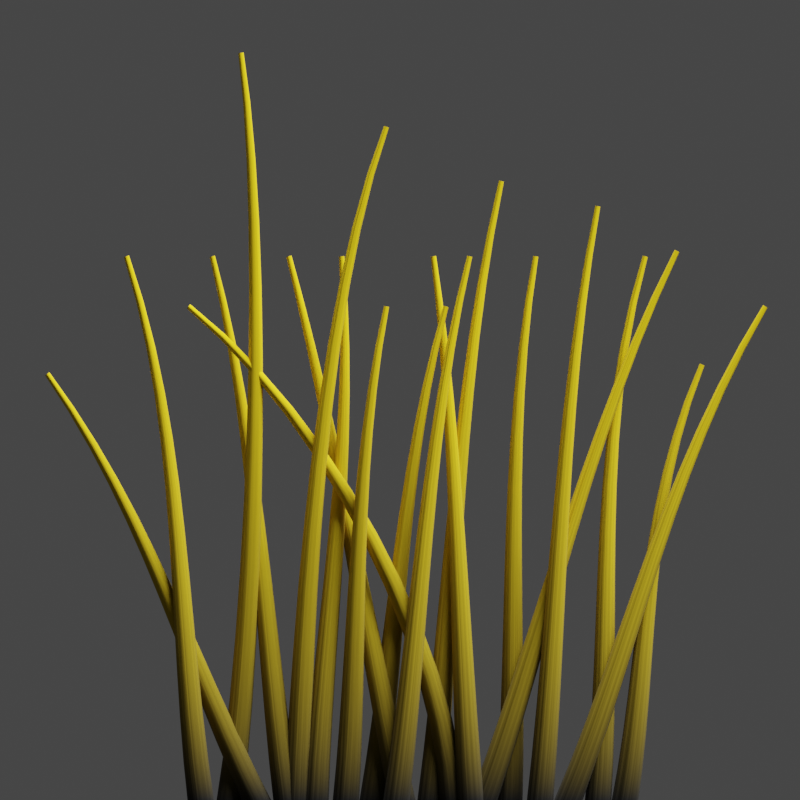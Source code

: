 # Source: grass01.blend  (saved by Blender 3.6.14; exported with 4.5.12 LTS)
import bpy
from mathutils import Matrix  # noqa: F401  (used for matrix-valued properties, if any)

bpy.ops.wm.read_factory_settings(use_empty=True)
scene = bpy.context.scene
scene.name = 'Scene'

# ---- collections
col_collection = bpy.data.collections.new('Collection'); scene.collection.children.link(col_collection)

# ---- materials (node trees are filled in below, after node groups)
mat_grass = bpy.data.materials.new('grass')

# ---- material node trees
mat_grass.use_nodes = True; mat_grass.node_tree.nodes.clear()
_N = mat_grass.node_tree.nodes; _L = mat_grass.node_tree.links
n0 = _N.new('ShaderNodeOutputMaterial'); n0.name = 'Material Output'; n0.location = (300, 300)
n1 = _N.new('ShaderNodeSeparateXYZ'); n1.name = 'Separate XYZ'; n1.location = (-573, 112)
n2 = _N.new('ShaderNodeNewGeometry'); n2.name = 'Geometry'; n2.location = (-831, 130)
n3 = _N.new('ShaderNodeValToRGB'); n3.name = 'Color Ramp'; n3.location = (-333, 182)
while len(n3.color_ramp.elements) > 1: n3.color_ramp.elements.remove(n3.color_ramp.elements[-1])
n3.color_ramp.elements[0].position = 0.0; n3.color_ramp.elements[0].color = (0.0, 0.0, 0.0, 1.0)
_e = n3.color_ramp.elements.new(0.1864); _e.color = (1.0, 0.6978, 0.0, 1.0)
n4 = _N.new('ShaderNodeMapping'); n4.name = 'Mapping'; n4.location = (-684, -165)
n5 = _N.new('ShaderNodeTexCoord'); n5.name = 'Texture Coordinate'; n5.location = (-900, -190)
n6 = _N.new('ShaderNodeTexNoise'); n6.name = 'Noise Texture'; n6.location = (-466, -156)
n6.inputs[2].default_value = 1.0
n6.inputs[3].default_value = 14.9
n6.inputs[4].default_value = 0.775
n7 = _N.new('ShaderNodeNormalMap'); n7.name = 'Normal Map'; n7.location = (-249, -199)
n7.inputs[0].default_value = 0.4
n8 = _N.new('ShaderNodeBsdfPrincipled'); n8.name = 'Principled BSDF'; n8.location = (10, 300)
n8.distribution = 'GGX'
n8.subsurface_method = 'RANDOM_WALK_SKIN'
n8.inputs[2].default_value = 0.9909
n8.inputs[3].default_value = 1.45
n8.inputs[27].default_value = (0.0, 0.0, 0.0, 1.0)
n8.inputs[28].default_value = 1.0
_L.new(n2.outputs[0], n1.inputs[0])
_L.new(n1.outputs[1], n3.inputs[0])
_L.new(n3.outputs[0], n8.inputs[0])
_L.new(n4.outputs[0], n6.inputs[0])
_L.new(n5.outputs[6], n4.inputs[0])
_L.new(n6.outputs[1], n7.inputs[1])
_L.new(n7.outputs[0], n8.inputs[5])
_L.new(n8.outputs[0], n0.inputs[0])
n0.is_active_output = True

# ---- world
world_world = bpy.data.worlds.new('World'); scene.world = world_world
world_world.use_nodes = True; world_world.node_tree.nodes.clear()
_N = world_world.node_tree.nodes; _L = world_world.node_tree.links
n0 = _N.new('ShaderNodeOutputWorld'); n0.name = 'World Output'; n0.location = (300, 300)
n1 = _N.new('ShaderNodeBackground'); n1.name = 'Background'; n1.location = (10, 300)
n1.inputs[0].default_value = (0.05088, 0.05088, 0.05088, 1.0)
_L.new(n1.outputs[0], n0.inputs[0])
n0.is_active_output = True
world_world.color = (0.05088, 0.05088, 0.05088)
world_world.use_sun_shadow = False
world_world.sun_shadow_jitter_overblur = 0.0

# ---- cameras
cam_camera = bpy.data.cameras.new('Camera')
cam_camera.type = 'ORTHO'
cam_camera.clip_end = 100.0
cam_camera.ortho_scale = 0.3

# ---- lights
light_sun = bpy.data.lights.new('Sun', 'SUN')
light_sun.transmission_factor = 0.0
light_sun.angle = 0.6109

# ---- curves / text
cu_beziercurve = bpy.data.curves.new('BezierCurve', 'CURVE')
cu_beziercurve.dimensions = '3D'
_sp = cu_beziercurve.splines.new('BEZIER'); _sp.bezier_points.add(1)
_sp.bezier_points.foreach_set('co', [-0.0744, -0.002578, 0.006125, -0.1026, 0.2039, 0.0])
_sp.bezier_points.foreach_set('handle_left', [-0.06501, -0.07054, 0.006125, -0.0804, 0.1359, 0.0])
_sp.bezier_points.foreach_set('handle_right', [-0.08379, 0.06539, 0.006125, -0.1239, 0.2691, 0.0])
for _p, _l, _r in zip(_sp.bezier_points, ['ALIGNED', 'ALIGNED'], ['ALIGNED', 'ALIGNED']): _p.handle_left_type = _l; _p.handle_right_type = _r
_sp.bezier_points.foreach_set('radius', [1.0, 0.2])
_sp.order_u = 0
_sp.order_v = 0
_sp = cu_beziercurve.splines.new('BEZIER'); _sp.bezier_points.add(1)
_sp.bezier_points.foreach_set('co', [-0.05262, -0.002578, 0.0, -0.1323, 0.1598, 0.0])
_sp.bezier_points.foreach_set('handle_left', [-0.02606, -0.05586, 0.0, -0.09418, 0.1066, 0.0])
_sp.bezier_points.foreach_set('handle_right', [-0.07917, 0.0507, 0.0, -0.1669, 0.2083, 0.0])
for _p, _l, _r in zip(_sp.bezier_points, ['ALIGNED', 'ALIGNED'], ['ALIGNED', 'ALIGNED']): _p.handle_left_type = _l; _p.handle_right_type = _r
_sp.bezier_points.foreach_set('radius', [1.0, 0.2])
_sp.order_u = 0
_sp.order_v = 0
_sp = cu_beziercurve.splines.new('BEZIER'); _sp.bezier_points.add(1)
_sp.bezier_points.foreach_set('co', [-0.04222, -0.002578, 0.0, -0.0704, 0.2039, -0.006367])
_sp.bezier_points.foreach_set('handle_left', [-0.03283, -0.07054, 0.0, -0.05317, 0.1359, -0.006367])
_sp.bezier_points.foreach_set('handle_right', [-0.05161, 0.06539, 0.0, -0.08726, 0.2704, -0.006367])
for _p, _l, _r in zip(_sp.bezier_points, ['ALIGNED', 'ALIGNED'], ['ALIGNED', 'ALIGNED']): _p.handle_left_type = _l; _p.handle_right_type = _r
_sp.bezier_points.foreach_set('radius', [1.0, 0.2])
_sp.order_u = 0
_sp.order_v = 0
_sp = cu_beziercurve.splines.new('BEZIER'); _sp.bezier_points.add(1)
_sp.bezier_points.foreach_set('co', [-0.02044, -0.002578, 0.0, -0.005052, 0.1851, 0.0133])
_sp.bezier_points.foreach_set('handle_left', [-0.02557, -0.06427, 0.0, -0.01802, 0.1234, 0.0133])
_sp.bezier_points.foreach_set('handle_right', [-0.01531, 0.05912, 0.0, 0.007683, 0.2457, 0.0133])
for _p, _l, _r in zip(_sp.bezier_points, ['ALIGNED', 'ALIGNED'], ['ALIGNED', 'ALIGNED']): _p.handle_left_type = _l; _p.handle_right_type = _r
_sp.bezier_points.foreach_set('radius', [1.0, 0.2])
_sp.order_u = 0
_sp.order_v = 0
_sp = cu_beziercurve.splines.new('BEZIER'); _sp.bezier_points.add(1)
_sp.bezier_points.foreach_set('co', [-0.03183, -0.002578, 0.0, -0.02188, 0.2039, 0.0])
_sp.bezier_points.foreach_set('handle_left', [-0.03514, -0.07054, 0.0, -0.01695, 0.1359, 0.0])
_sp.bezier_points.foreach_set('handle_right', [-0.02851, 0.06539, 0.0, -0.02681, 0.2718, 0.0])
for _p, _l, _r in zip(_sp.bezier_points, ['ALIGNED', 'ALIGNED'], ['ALIGNED', 'ALIGNED']): _p.handle_left_type = _l; _p.handle_right_type = _r
_sp.bezier_points.foreach_set('radius', [1.0, 0.2])
_sp.order_u = 0
_sp.order_v = 0
_sp = cu_beziercurve.splines.new('BEZIER'); _sp.bezier_points.add(1)
_sp.bezier_points.foreach_set('co', [-0.01054, -0.002578, -0.00664, 0.01723, 0.1851, 0.00644])
_sp.bezier_points.foreach_set('handle_left', [-0.01979, -0.06427, -0.00664, 0.0001326, 0.1234, 0.00644])
_sp.bezier_points.foreach_set('handle_right', [-0.001284, 0.05912, -0.00664, 0.03388, 0.2452, 0.00644])
for _p, _l, _r in zip(_sp.bezier_points, ['ALIGNED', 'ALIGNED'], ['ALIGNED', 'ALIGNED']): _p.handle_left_type = _l; _p.handle_right_type = _r
_sp.bezier_points.foreach_set('radius', [1.0, 0.2])
_sp.order_u = 0
_sp.order_v = 0
_sp = cu_beziercurve.splines.new('BEZIER'); _sp.bezier_points.add(1)
_sp.bezier_points.foreach_set('co', [0.001342, -0.002578, 0.0, -0.04169, 0.2039, -0.006487])
_sp.bezier_points.foreach_set('handle_left', [0.01568, -0.07054, 0.0, -0.02404, 0.1359, -0.006487])
_sp.bezier_points.foreach_set('handle_right', [-0.013, 0.06539, 0.0, -0.05914, 0.2711, -0.006487])
for _p, _l, _r in zip(_sp.bezier_points, ['ALIGNED', 'ALIGNED'], ['ALIGNED', 'ALIGNED']): _p.handle_left_type = _l; _p.handle_right_type = _r
_sp.bezier_points.foreach_set('radius', [1.0, 0.2])
_sp.order_u = 0
_sp.order_v = 0
_sp = cu_beziercurve.splines.new('BEZIER'); _sp.bezier_points.add(1)
_sp.bezier_points.foreach_set('co', [0.01124, -0.002578, -0.003725, 0.03802, 0.2321, 0.0])
_sp.bezier_points.foreach_set('handle_left', [0.002318, -0.07995, -0.003725, 0.02084, 0.1547, 0.0])
_sp.bezier_points.foreach_set('handle_right', [0.02017, 0.07479, -0.003725, 0.0549, 0.3081, 0.0])
for _p, _l, _r in zip(_sp.bezier_points, ['ALIGNED', 'ALIGNED'], ['ALIGNED', 'ALIGNED']): _p.handle_left_type = _l; _p.handle_right_type = _r
_sp.bezier_points.foreach_set('radius', [1.0, 0.2])
_sp.order_u = 0
_sp.order_v = 0
_sp = cu_beziercurve.splines.new('BEZIER'); _sp.bezier_points.add(1)
_sp.bezier_points.foreach_set('co', [-0.001628, -0.002578, 0.005399, 0.02614, 0.2039, 0.007696])
_sp.bezier_points.foreach_set('handle_left', [-0.01088, -0.07054, 0.005399, 0.009456, 0.1359, 0.007696])
_sp.bezier_points.foreach_set('handle_right', [0.007627, 0.06539, 0.005399, 0.04249, 0.2705, 0.007696])
for _p, _l, _r in zip(_sp.bezier_points, ['ALIGNED', 'ALIGNED'], ['ALIGNED', 'ALIGNED']): _p.handle_left_type = _l; _p.handle_right_type = _r
_sp.bezier_points.foreach_set('radius', [1.0, 0.2])
_sp.order_u = 0
_sp.order_v = 0
_sp = cu_beziercurve.splines.new('BEZIER'); _sp.bezier_points.add(1)
_sp.bezier_points.foreach_set('co', [0.02015, -0.002578, 0.0, -0.07931, 0.1851, 0.007571])
_sp.bezier_points.foreach_set('handle_left', [0.02407, -0.07251, 0.0, -0.02635, 0.142, 0.007571])
_sp.bezier_points.foreach_set('handle_right', [0.0167, 0.05912, 0.0, -0.1336, 0.2293, 0.007571])
for _p, _l, _r in zip(_sp.bezier_points, ['ALIGNED', 'ALIGNED'], ['ALIGNED', 'ALIGNED']): _p.handle_left_type = _l; _p.handle_right_type = _r
_sp.bezier_points.foreach_set('radius', [1.0, 0.2])
_sp.order_u = 0
_sp.order_v = 0
_sp = cu_beziercurve.splines.new('BEZIER'); _sp.bezier_points.add(1)
_sp.bezier_points.foreach_set('co', [0.03055, -0.002578, 0.0, 0.1039, 0.2059, 0.0])
_sp.bezier_points.foreach_set('handle_left', [0.006114, -0.0712, 0.0, 0.06994, 0.1373, 0.0])
_sp.bezier_points.foreach_set('handle_right', [0.05499, 0.06605, 0.0, 0.1361, 0.2712, 0.0])
for _p, _l, _r in zip(_sp.bezier_points, ['ALIGNED', 'ALIGNED'], ['ALIGNED', 'ALIGNED']): _p.handle_left_type = _l; _p.handle_right_type = _r
_sp.bezier_points.foreach_set('radius', [1.0, 0.2])
_sp.order_u = 0
_sp.order_v = 0
_sp = cu_beziercurve.splines.new('BEZIER'); _sp.bezier_points.add(1)
_sp.bezier_points.foreach_set('co', [0.05233, -0.002578, 0.002433, 0.07416, 0.2227, 0.008553])
_sp.bezier_points.foreach_set('handle_left', [0.04506, -0.07681, 0.002433, 0.05987, 0.1485, 0.008553])
_sp.bezier_points.foreach_set('handle_right', [0.05961, 0.07166, 0.002433, 0.08826, 0.296, 0.008553])
for _p, _l, _r in zip(_sp.bezier_points, ['ALIGNED', 'ALIGNED'], ['ALIGNED', 'ALIGNED']): _p.handle_left_type = _l; _p.handle_right_type = _r
_sp.bezier_points.foreach_set('radius', [1.0, 0.2])
_sp.order_u = 0
_sp.order_v = 0
_sp = cu_beziercurve.splines.new('BEZIER'); _sp.bezier_points.add(1)
_sp.bezier_points.foreach_set('co', [0.04095, -0.002578, -0.005958, 0.05089, 0.2039, 0.0])
_sp.bezier_points.foreach_set('handle_left', [0.03763, -0.07054, -0.005958, 0.03891, 0.1359, 0.0])
_sp.bezier_points.foreach_set('handle_right', [0.04426, 0.06539, -0.005958, 0.0627, 0.2709, 0.0])
for _p, _l, _r in zip(_sp.bezier_points, ['ALIGNED', 'ALIGNED'], ['ALIGNED', 'ALIGNED']): _p.handle_left_type = _l; _p.handle_right_type = _r
_sp.bezier_points.foreach_set('radius', [1.0, 0.2])
_sp.order_u = 0
_sp.order_v = 0
_sp = cu_beziercurve.splines.new('BEZIER'); _sp.bezier_points.add(1)
_sp.bezier_points.foreach_set('co', [0.06223, -0.002578, 0.003724, 0.137, 0.1851, 0.0])
_sp.bezier_points.foreach_set('handle_left', [0.0373, -0.06427, 0.003724, 0.1001, 0.1234, 0.0])
_sp.bezier_points.foreach_set('handle_right', [0.08717, 0.05912, 0.003724, 0.1712, 0.2422, 0.0])
for _p, _l, _r in zip(_sp.bezier_points, ['ALIGNED', 'ALIGNED'], ['ALIGNED', 'ALIGNED']): _p.handle_left_type = _l; _p.handle_right_type = _r
_sp.bezier_points.foreach_set('radius', [1.0, 0.2])
_sp.order_u = 0
_sp.order_v = 0
_sp = cu_beziercurve.splines.new('BEZIER'); _sp.bezier_points.add(1)
_sp.bezier_points.foreach_set('co', [0.07412, -0.002578, 0.0, 0.09198, 0.2039, -0.004805])
_sp.bezier_points.foreach_set('handle_left', [0.06816, -0.07054, 0.0, 0.072, 0.1359, -0.004805])
_sp.bezier_points.foreach_set('handle_right', [0.08007, 0.06539, 0.0, 0.1112, 0.2694, -0.004805])
for _p, _l, _r in zip(_sp.bezier_points, ['ALIGNED', 'ALIGNED'], ['ALIGNED', 'ALIGNED']): _p.handle_left_type = _l; _p.handle_right_type = _r
_sp.bezier_points.foreach_set('radius', [1.0, 0.2])
_sp.order_u = 0
_sp.order_v = 0
_sp = cu_beziercurve.splines.new('BEZIER'); _sp.bezier_points.add(1)
_sp.bezier_points.foreach_set('co', [0.08402, -0.002578, 0.0, 0.1133, 0.1633, -0.006222])
_sp.bezier_points.foreach_set('handle_left', [0.07427, -0.058, 0.0, 0.0899, 0.1079, -0.006222])
_sp.bezier_points.foreach_set('handle_right', [0.09377, 0.05285, 0.0, 0.1351, 0.2152, -0.006222])
for _p, _l, _r in zip(_sp.bezier_points, ['ALIGNED', 'ALIGNED'], ['ALIGNED', 'ALIGNED']): _p.handle_left_type = _l; _p.handle_right_type = _r
_sp.bezier_points.foreach_set('radius', [1.0, 0.2])
_sp.order_u = 0
_sp.order_v = 0
_sp = cu_beziercurve.splines.new('BEZIER'); _sp.bezier_points.add(1)
_sp.bezier_points.foreach_set('co', [0.02667, -0.002578, 0.004074, 0.01252, 0.2039, 0.0])
_sp.bezier_points.foreach_set('handle_left', [0.03139, -0.07054, 0.004074, 0.02178, 0.1359, 0.0])
_sp.bezier_points.foreach_set('handle_right', [0.02196, 0.06539, 0.004074, 0.003331, 0.2714, 0.0])
for _p, _l, _r in zip(_sp.bezier_points, ['ALIGNED', 'ALIGNED'], ['ALIGNED', 'ALIGNED']): _p.handle_left_type = _l; _p.handle_right_type = _r
_sp.bezier_points.foreach_set('radius', [1.0, 0.2])
_sp.order_u = 0
_sp.order_v = 0
_sp = cu_beziercurve.splines.new('BEZIER'); _sp.bezier_points.add(1)
_sp.bezier_points.foreach_set('co', [-0.06409, -0.002578, -0.004355, -0.05967, 0.2802, 0.01334])
_sp.bezier_points.foreach_set('handle_left', [-0.07407, -0.07046, -0.004355, -0.04987, 0.2123, 0.01334])
_sp.bezier_points.foreach_set('handle_right', [-0.05409, 0.06539, -0.004355, -0.06947, 0.3481, 0.01334])
for _p, _l, _r in zip(_sp.bezier_points, ['ALIGNED', 'ALIGNED'], ['ALIGNED', 'ALIGNED']): _p.handle_left_type = _l; _p.handle_right_type = _r
_sp.bezier_points.foreach_set('radius', [1.0, 0.2])
_sp.order_u = 0
_sp.order_v = 0
_sp = cu_beziercurve.splines.new('BEZIER'); _sp.bezier_points.add(1)
_sp.bezier_points.foreach_set('co', [-0.03876, -0.002578, 0.0, -0.005052, 0.2525, 0.01454])
_sp.bezier_points.foreach_set('handle_left', [-0.04149, -0.07537, 0.0, -0.03073, 0.1839, 0.01454])
_sp.bezier_points.foreach_set('handle_right', [-0.03619, 0.06605, 0.0, 0.02047, 0.3207, 0.01454])
for _p, _l, _r in zip(_sp.bezier_points, ['ALIGNED', 'ALIGNED'], ['ALIGNED', 'ALIGNED']): _p.handle_left_type = _l; _p.handle_right_type = _r
_sp.bezier_points.foreach_set('radius', [1.0, 0.2])
_sp.order_u = 0
_sp.order_v = 0
cu_beziercurve.materials.append(mat_grass)
cu_beziercurve.use_path = True
cu_beziercurve.bevel_depth = 0.005
cu_beziercurve.fill_mode = 'FULL'

# ---- objects
ob_camera = bpy.data.objects.new('Camera', cam_camera)
ob_beziercurve = bpy.data.objects.new('BezierCurve', cu_beziercurve)
ob_sun = bpy.data.objects.new('Sun', light_sun)

# ---- transforms, parenting, visibility, modifiers, constraints
ob_camera.location = (0.0, 0.15, 1.0)
ob_camera.lock_rotations_4d = False
ob_camera.empty_display_type = 'ARROWS'
ob_camera.color = (0.0, 0.0, 0.0, 0.0)
ob_camera.display_type = 'WIRE'
ob_camera.lineart.crease_threshold = 0.0
ob_beziercurve.location = (0.0, 0.0, 0.0)
ob_sun.location = (0.0, 0.0, 0.0)
ob_sun.rotation_euler = (-1.366, 0.05934, -0.3698)

# ---- collection membership
col_collection.objects.link(ob_camera)
col_collection.objects.link(ob_beziercurve)
col_collection.objects.link(ob_sun)

# ---- scene / render settings (as saved in the file)
scene.camera = ob_camera
scene.frame_start = 1; scene.frame_end = 250; scene.frame_set(1)
scene.render.engine = 'CYCLES'
scene.render.image_settings.compression = 100
scene.render.resolution_x = 128
scene.render.resolution_y = 128
scene.render.film_transparent = True
scene.cycles.sampling_pattern = 'TABULATED_SOBOL'
scene.view_settings.view_transform = 'Filmic'
bpy.context.view_layer.update()
